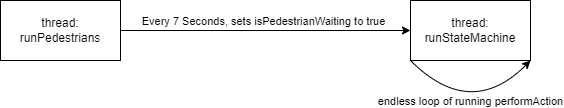

The diagram above was exported from draw.io. Its source (the exported page's mxGraphModel, read from the mxfile embedded in the PNG):
<mxGraphModel dx="1434" dy="884" grid="1" gridSize="10" guides="1" tooltips="1" connect="1" arrows="1" fold="1" page="1" pageScale="1" pageWidth="850" pageHeight="1100" math="0" shadow="0">
  <root>
    <mxCell id="0" />
    <mxCell id="1" parent="0" />
    <mxCell id="XcKdhR9JQkWrh19hv7v4-5" value="thread: runPedestrians" style="rounded=0;whiteSpace=wrap;html=1;" vertex="1" parent="1">
      <mxGeometry x="120" y="240" width="120" height="60" as="geometry" />
    </mxCell>
    <mxCell id="XcKdhR9JQkWrh19hv7v4-6" value="thread: runStateMachine" style="rounded=0;whiteSpace=wrap;html=1;" vertex="1" parent="1">
      <mxGeometry x="530" y="240" width="120" height="60" as="geometry" />
    </mxCell>
    <mxCell id="XcKdhR9JQkWrh19hv7v4-7" value="" style="endArrow=classic;html=1;rounded=0;exitX=1;exitY=0.5;exitDx=0;exitDy=0;entryX=0;entryY=0.5;entryDx=0;entryDy=0;" edge="1" parent="1" source="XcKdhR9JQkWrh19hv7v4-5" target="XcKdhR9JQkWrh19hv7v4-6">
      <mxGeometry width="50" height="50" relative="1" as="geometry">
        <mxPoint x="400" y="380" as="sourcePoint" />
        <mxPoint x="450" y="330" as="targetPoint" />
      </mxGeometry>
    </mxCell>
    <mxCell id="XcKdhR9JQkWrh19hv7v4-8" value="Every 7 Seconds, sets isPedestrianWaiting to true" style="edgeLabel;html=1;align=center;verticalAlign=middle;resizable=0;points=[];" vertex="1" connectable="0" parent="XcKdhR9JQkWrh19hv7v4-7">
      <mxGeometry x="-0.1333" y="-1" relative="1" as="geometry">
        <mxPoint x="16" y="-11" as="offset" />
      </mxGeometry>
    </mxCell>
    <mxCell id="XcKdhR9JQkWrh19hv7v4-11" value="" style="endArrow=classic;html=1;rounded=0;entryX=1;entryY=1;entryDx=0;entryDy=0;exitX=0;exitY=1;exitDx=0;exitDy=0;edgeStyle=orthogonalEdgeStyle;curved=1;" edge="1" parent="1" source="XcKdhR9JQkWrh19hv7v4-6" target="XcKdhR9JQkWrh19hv7v4-6">
      <mxGeometry width="50" height="50" relative="1" as="geometry">
        <mxPoint x="400" y="380" as="sourcePoint" />
        <mxPoint x="450" y="330" as="targetPoint" />
        <Array as="points">
          <mxPoint x="590" y="360" />
        </Array>
      </mxGeometry>
    </mxCell>
    <mxCell id="XcKdhR9JQkWrh19hv7v4-14" value="endless loop of running performAction" style="edgeLabel;html=1;align=center;verticalAlign=middle;resizable=0;points=[];" vertex="1" connectable="0" parent="XcKdhR9JQkWrh19hv7v4-11">
      <mxGeometry x="-0.4333" y="11" relative="1" as="geometry">
        <mxPoint x="18" y="14" as="offset" />
      </mxGeometry>
    </mxCell>
  </root>
</mxGraphModel>